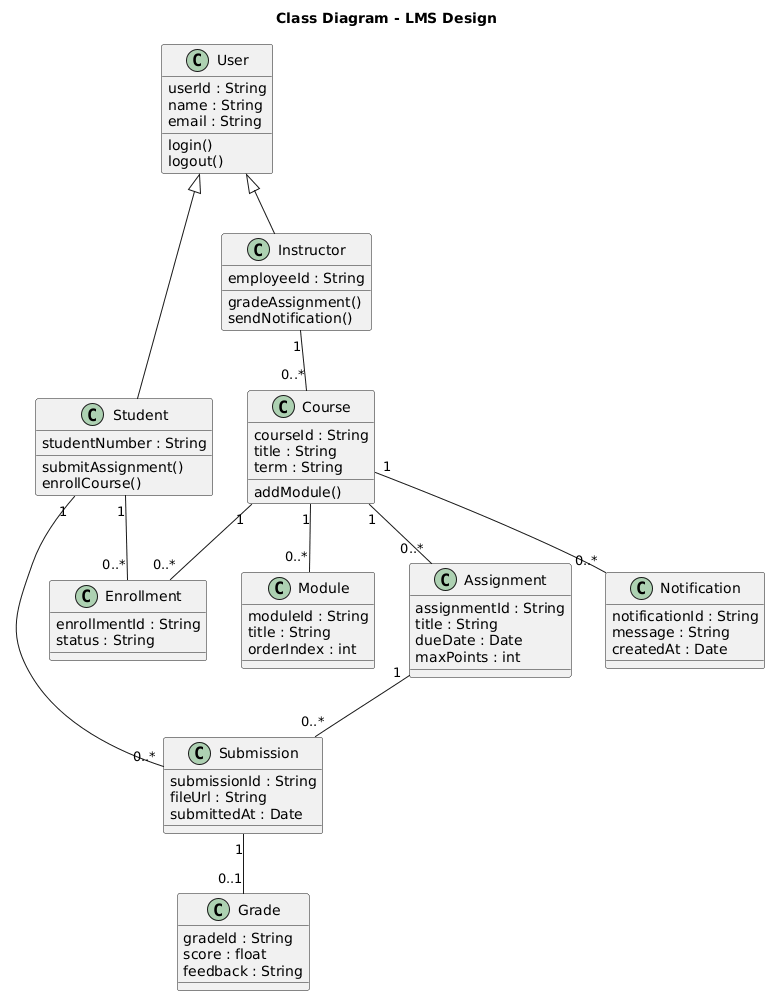

The diagram above was rendered by PlantUML. Its source (embedded in the PNG):
@startuml
title Class Diagram - LMS Design

class User {
userId : String
name : String
email : String
login()
logout()
}

class Student {
studentNumber : String
submitAssignment()
enrollCourse()
}

class Instructor {
employeeId : String
gradeAssignment()
sendNotification()
}

User <|-- Student
User <|-- Instructor

class Course {
courseId : String
title : String
term : String
addModule()
}

class Module {
moduleId : String
title : String
orderIndex : int
}

class Assignment {
assignmentId : String
title : String
dueDate : Date
maxPoints : int
}

class Submission {
submissionId : String
fileUrl : String
submittedAt : Date
}

class Grade {
gradeId : String
score : float
feedback : String
}

class Notification {
notificationId : String
message : String
createdAt : Date
}

class Enrollment {
enrollmentId : String
status : String
}

Course "1" -- "0..*" Module
Course "1" -- "0..*" Assignment
Assignment "1" -- "0..*" Submission
Submission "1" -- "0..1" Grade
Student "1" -- "0..*" Submission
Student "1" -- "0..*" Enrollment
Course "1" -- "0..*" Enrollment
Instructor "1" -- "0..*" Course
Course "1" -- "0..*" Notification
@enduml